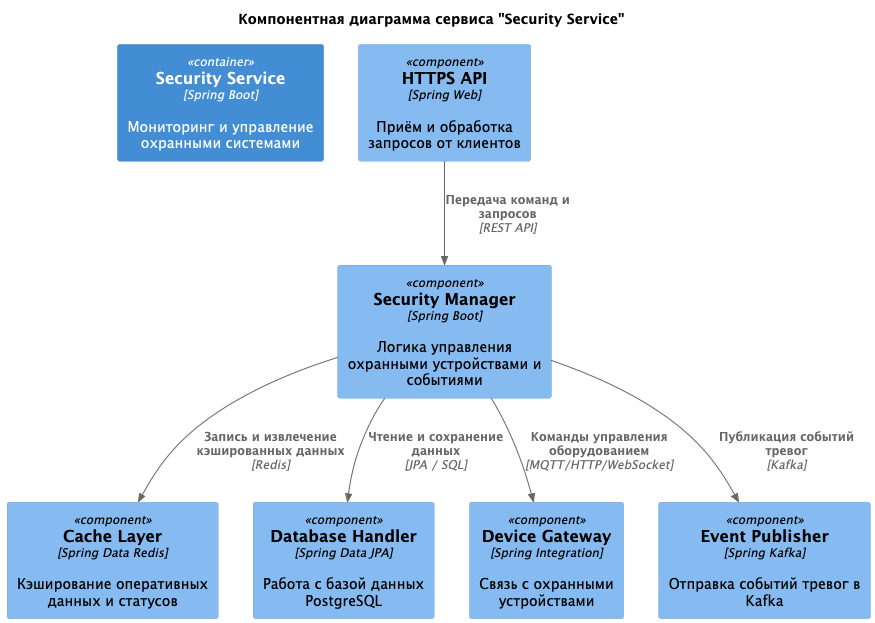

The diagram above was rendered by PlantUML. Its source (embedded in the PNG):
@startuml
!include <C4/C4_Component>

title Компонентная диаграмма сервиса "Security Service"

Container(security_service, "Security Service", "Spring Boot", "Мониторинг и управление охранными системами")

Component(http_api, "HTTPS API", "Spring Web", "Приём и обработка запросов от клиентов")
Component(cache_layer, "Cache Layer", "Spring Data Redis", "Кэширование оперативных данных и статусов")
Component(db_handler, "Database Handler", "Spring Data JPA", "Работа с базой данных PostgreSQL")
Component(device_gateway, "Device Gateway", "Spring Integration", "Связь с охранными устройствами")
Component(security_manager, "Security Manager", "Spring Boot", "Логика управления охранными устройствами и событиями")
Component(event_publisher, "Event Publisher", "Spring Kafka", "Отправка событий тревог в Kafka")

Rel(http_api, security_manager, "Передача команд и запросов", "REST API")
Rel(security_manager, event_publisher, "Публикация событий тревог", "Kafka")
Rel(security_manager, device_gateway, "Команды управления оборудованием", "MQTT/HTTP/WebSocket")
Rel(security_manager, db_handler, "Чтение и сохранение данных", "JPA / SQL")
Rel(security_manager, cache_layer, "Запись и извлечение кэшированных данных", "Redis")
@enduml